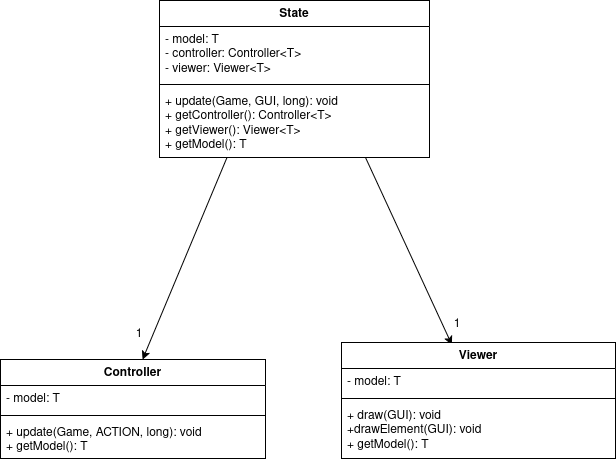

The diagram above was exported from draw.io. Its source (the exported page's mxGraphModel, read from the mxfile embedded in the PNG):
<mxGraphModel dx="1364" dy="795" grid="0" gridSize="10" guides="1" tooltips="1" connect="1" arrows="1" fold="1" page="0" pageScale="1" pageWidth="850" pageHeight="1100" math="0" shadow="0">
  <root>
    <mxCell id="0" />
    <mxCell id="1" parent="0" />
    <mxCell id="xn-fIQc-Y_CfLarJIiBg-16" value="State" style="swimlane;fontStyle=1;align=center;verticalAlign=top;childLayout=stackLayout;horizontal=1;startSize=26;horizontalStack=0;resizeParent=1;resizeParentMax=0;resizeLast=0;collapsible=1;marginBottom=0;whiteSpace=wrap;html=1;" vertex="1" parent="1">
      <mxGeometry x="333" y="191" width="270" height="157" as="geometry" />
    </mxCell>
    <mxCell id="xn-fIQc-Y_CfLarJIiBg-17" value="&lt;div&gt;- model: T&lt;/div&gt;&lt;div&gt;- controller: Controller&amp;lt;T&amp;gt;&lt;/div&gt;&lt;div&gt;- viewer: Viewer&amp;lt;T&amp;gt;&lt;br&gt;&lt;/div&gt;" style="text;strokeColor=none;fillColor=none;align=left;verticalAlign=top;spacingLeft=4;spacingRight=4;overflow=hidden;rotatable=0;points=[[0,0.5],[1,0.5]];portConstraint=eastwest;whiteSpace=wrap;html=1;" vertex="1" parent="xn-fIQc-Y_CfLarJIiBg-16">
      <mxGeometry y="26" width="270" height="54" as="geometry" />
    </mxCell>
    <mxCell id="xn-fIQc-Y_CfLarJIiBg-18" value="" style="line;strokeWidth=1;fillColor=none;align=left;verticalAlign=middle;spacingTop=-1;spacingLeft=3;spacingRight=3;rotatable=0;labelPosition=right;points=[];portConstraint=eastwest;strokeColor=inherit;" vertex="1" parent="xn-fIQc-Y_CfLarJIiBg-16">
      <mxGeometry y="80" width="270" height="8" as="geometry" />
    </mxCell>
    <mxCell id="xn-fIQc-Y_CfLarJIiBg-19" value="&lt;div&gt;+ update(Game, GUI, long): void&lt;/div&gt;&lt;div&gt;+ getController(): Controller&amp;lt;T&amp;gt;&lt;/div&gt;&lt;div&gt;+ getViewer(): Viewer&amp;lt;T&amp;gt;&lt;/div&gt;&lt;div&gt;+ getModel(): T&lt;br&gt;&lt;/div&gt;" style="text;strokeColor=none;fillColor=none;align=left;verticalAlign=top;spacingLeft=4;spacingRight=4;overflow=hidden;rotatable=0;points=[[0,0.5],[1,0.5]];portConstraint=eastwest;whiteSpace=wrap;html=1;" vertex="1" parent="xn-fIQc-Y_CfLarJIiBg-16">
      <mxGeometry y="88" width="270" height="69" as="geometry" />
    </mxCell>
    <mxCell id="xn-fIQc-Y_CfLarJIiBg-20" value="" style="endArrow=classic;html=1;rounded=0;exitX=0.25;exitY=1;exitDx=0;exitDy=0;entryX=0.536;entryY=0;entryDx=0;entryDy=0;entryPerimeter=0;" edge="1" parent="1" source="xn-fIQc-Y_CfLarJIiBg-16" target="xn-fIQc-Y_CfLarJIiBg-32">
      <mxGeometry width="50" height="50" relative="1" as="geometry">
        <mxPoint x="399" y="500" as="sourcePoint" />
        <mxPoint x="319" y="551" as="targetPoint" />
      </mxGeometry>
    </mxCell>
    <mxCell id="xn-fIQc-Y_CfLarJIiBg-21" value="" style="endArrow=classic;html=1;rounded=0;entryX=0.403;entryY=0.02;entryDx=0;entryDy=0;entryPerimeter=0;" edge="1" parent="1" target="xn-fIQc-Y_CfLarJIiBg-37">
      <mxGeometry width="50" height="50" relative="1" as="geometry">
        <mxPoint x="539" y="348" as="sourcePoint" />
        <mxPoint x="608" y="543" as="targetPoint" />
      </mxGeometry>
    </mxCell>
    <mxCell id="xn-fIQc-Y_CfLarJIiBg-22" value="1" style="text;html=1;align=center;verticalAlign=middle;whiteSpace=wrap;rounded=0;" vertex="1" parent="1">
      <mxGeometry x="283" y="510" width="60" height="30" as="geometry" />
    </mxCell>
    <mxCell id="xn-fIQc-Y_CfLarJIiBg-23" value="1" style="text;html=1;align=center;verticalAlign=middle;whiteSpace=wrap;rounded=0;" vertex="1" parent="1">
      <mxGeometry x="601" y="501" width="60" height="27" as="geometry" />
    </mxCell>
    <mxCell id="xn-fIQc-Y_CfLarJIiBg-32" value="Controller" style="swimlane;fontStyle=1;align=center;verticalAlign=top;childLayout=stackLayout;horizontal=1;startSize=26;horizontalStack=0;resizeParent=1;resizeParentMax=0;resizeLast=0;collapsible=1;marginBottom=0;whiteSpace=wrap;html=1;" vertex="1" parent="1">
      <mxGeometry x="174" y="550" width="265" height="99" as="geometry" />
    </mxCell>
    <mxCell id="xn-fIQc-Y_CfLarJIiBg-33" value="- model: T" style="text;strokeColor=none;fillColor=none;align=left;verticalAlign=top;spacingLeft=4;spacingRight=4;overflow=hidden;rotatable=0;points=[[0,0.5],[1,0.5]];portConstraint=eastwest;whiteSpace=wrap;html=1;" vertex="1" parent="xn-fIQc-Y_CfLarJIiBg-32">
      <mxGeometry y="26" width="265" height="26" as="geometry" />
    </mxCell>
    <mxCell id="xn-fIQc-Y_CfLarJIiBg-34" value="" style="line;strokeWidth=1;fillColor=none;align=left;verticalAlign=middle;spacingTop=-1;spacingLeft=3;spacingRight=3;rotatable=0;labelPosition=right;points=[];portConstraint=eastwest;strokeColor=inherit;" vertex="1" parent="xn-fIQc-Y_CfLarJIiBg-32">
      <mxGeometry y="52" width="265" height="8" as="geometry" />
    </mxCell>
    <mxCell id="xn-fIQc-Y_CfLarJIiBg-35" value="&lt;div&gt;+ update(Game, ACTION, long): void&lt;/div&gt;&lt;div&gt;+ getModel(): T&lt;br&gt;&lt;/div&gt;" style="text;strokeColor=none;fillColor=none;align=left;verticalAlign=top;spacingLeft=4;spacingRight=4;overflow=hidden;rotatable=0;points=[[0,0.5],[1,0.5]];portConstraint=eastwest;whiteSpace=wrap;html=1;" vertex="1" parent="xn-fIQc-Y_CfLarJIiBg-32">
      <mxGeometry y="60" width="265" height="39" as="geometry" />
    </mxCell>
    <mxCell id="xn-fIQc-Y_CfLarJIiBg-37" value="Viewer" style="swimlane;fontStyle=1;align=center;verticalAlign=top;childLayout=stackLayout;horizontal=1;startSize=26;horizontalStack=0;resizeParent=1;resizeParentMax=0;resizeLast=0;collapsible=1;marginBottom=0;whiteSpace=wrap;html=1;" vertex="1" parent="1">
      <mxGeometry x="515" y="533" width="274" height="116" as="geometry" />
    </mxCell>
    <mxCell id="xn-fIQc-Y_CfLarJIiBg-38" value="- model: T" style="text;strokeColor=none;fillColor=none;align=left;verticalAlign=top;spacingLeft=4;spacingRight=4;overflow=hidden;rotatable=0;points=[[0,0.5],[1,0.5]];portConstraint=eastwest;whiteSpace=wrap;html=1;" vertex="1" parent="xn-fIQc-Y_CfLarJIiBg-37">
      <mxGeometry y="26" width="274" height="26" as="geometry" />
    </mxCell>
    <mxCell id="xn-fIQc-Y_CfLarJIiBg-39" value="" style="line;strokeWidth=1;fillColor=none;align=left;verticalAlign=middle;spacingTop=-1;spacingLeft=3;spacingRight=3;rotatable=0;labelPosition=right;points=[];portConstraint=eastwest;strokeColor=inherit;" vertex="1" parent="xn-fIQc-Y_CfLarJIiBg-37">
      <mxGeometry y="52" width="274" height="8" as="geometry" />
    </mxCell>
    <mxCell id="xn-fIQc-Y_CfLarJIiBg-40" value="&lt;div&gt;+ draw(GUI): void&lt;/div&gt;&lt;div&gt;+drawElement(GUI): void&lt;/div&gt;&lt;div&gt;+ getModel(): T&lt;br&gt;&lt;/div&gt;" style="text;strokeColor=none;fillColor=none;align=left;verticalAlign=top;spacingLeft=4;spacingRight=4;overflow=hidden;rotatable=0;points=[[0,0.5],[1,0.5]];portConstraint=eastwest;whiteSpace=wrap;html=1;" vertex="1" parent="xn-fIQc-Y_CfLarJIiBg-37">
      <mxGeometry y="60" width="274" height="56" as="geometry" />
    </mxCell>
  </root>
</mxGraphModel>